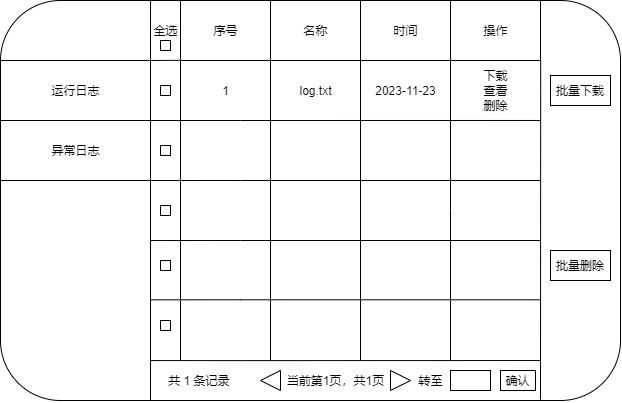

The diagram above was exported from draw.io. Its source (the exported page's mxGraphModel, read from the mxfile embedded in the PNG):
<mxGraphModel dx="1186" dy="578" grid="1" gridSize="10" guides="1" tooltips="1" connect="1" arrows="1" fold="1" page="1" pageScale="1" pageWidth="827" pageHeight="1169" math="0" shadow="0">
  <root>
    <mxCell id="0" />
    <mxCell id="1" parent="0" />
    <mxCell id="-hgwU6TsA3j7dQsOOxXm-1" value="" style="rounded=1;whiteSpace=wrap;html=1;" parent="1" vertex="1">
      <mxGeometry x="110" y="110" width="620" height="400" as="geometry" />
    </mxCell>
    <mxCell id="CnSwtqSbFnJkGV7m7yVx-26" style="edgeStyle=none;rounded=0;orthogonalLoop=1;jettySize=auto;html=1;exitX=1;exitY=0;exitDx=0;exitDy=0;endArrow=none;endFill=0;" edge="1" parent="1" source="CnSwtqSbFnJkGV7m7yVx-8">
      <mxGeometry relative="1" as="geometry">
        <mxPoint x="290" y="169.8095238095238" as="targetPoint" />
      </mxGeometry>
    </mxCell>
    <mxCell id="CnSwtqSbFnJkGV7m7yVx-8" value="运行日志" style="html=1;dashed=0;whitespace=wrap;" vertex="1" parent="1">
      <mxGeometry x="110" y="170" width="150" height="60" as="geometry" />
    </mxCell>
    <mxCell id="CnSwtqSbFnJkGV7m7yVx-40" style="edgeStyle=orthogonalEdgeStyle;rounded=0;orthogonalLoop=1;jettySize=auto;html=1;exitX=1;exitY=0;exitDx=0;exitDy=0;endArrow=none;endFill=0;" edge="1" parent="1" source="CnSwtqSbFnJkGV7m7yVx-9">
      <mxGeometry relative="1" as="geometry">
        <mxPoint x="650" y="229.9655172413793" as="targetPoint" />
        <Array as="points">
          <mxPoint x="350" y="230" />
          <mxPoint x="350" y="230" />
        </Array>
      </mxGeometry>
    </mxCell>
    <mxCell id="CnSwtqSbFnJkGV7m7yVx-9" value="异常日志" style="html=1;dashed=0;whitespace=wrap;" vertex="1" parent="1">
      <mxGeometry x="110" y="230" width="150" height="60" as="geometry" />
    </mxCell>
    <mxCell id="CnSwtqSbFnJkGV7m7yVx-10" value="" style="endArrow=none;html=1;exitX=1;exitY=0;exitDx=0;exitDy=0;entryX=0.242;entryY=0;entryDx=0;entryDy=0;entryPerimeter=0;" edge="1" parent="1" source="CnSwtqSbFnJkGV7m7yVx-8" target="-hgwU6TsA3j7dQsOOxXm-1">
      <mxGeometry width="50" height="50" relative="1" as="geometry">
        <mxPoint x="320" y="160" as="sourcePoint" />
        <mxPoint x="370" y="110" as="targetPoint" />
      </mxGeometry>
    </mxCell>
    <mxCell id="CnSwtqSbFnJkGV7m7yVx-12" value="" style="endArrow=none;html=1;exitX=1;exitY=1;exitDx=0;exitDy=0;" edge="1" parent="1" source="CnSwtqSbFnJkGV7m7yVx-9">
      <mxGeometry width="50" height="50" relative="1" as="geometry">
        <mxPoint x="350" y="410" as="sourcePoint" />
        <mxPoint x="260" y="510" as="targetPoint" />
      </mxGeometry>
    </mxCell>
    <mxCell id="CnSwtqSbFnJkGV7m7yVx-25" style="edgeStyle=none;rounded=0;orthogonalLoop=1;jettySize=auto;html=1;exitX=0;exitY=1;exitDx=0;exitDy=0;endArrow=none;endFill=0;" edge="1" parent="1" source="CnSwtqSbFnJkGV7m7yVx-13">
      <mxGeometry relative="1" as="geometry">
        <mxPoint x="290" y="470" as="targetPoint" />
      </mxGeometry>
    </mxCell>
    <mxCell id="CnSwtqSbFnJkGV7m7yVx-13" value="序号" style="html=1;dashed=0;whitespace=wrap;" vertex="1" parent="1">
      <mxGeometry x="290" y="110" width="90" height="60" as="geometry" />
    </mxCell>
    <mxCell id="CnSwtqSbFnJkGV7m7yVx-22" value="名称" style="html=1;dashed=0;whitespace=wrap;" vertex="1" parent="1">
      <mxGeometry x="380" y="110" width="90" height="60" as="geometry" />
    </mxCell>
    <mxCell id="CnSwtqSbFnJkGV7m7yVx-23" value="时间" style="html=1;dashed=0;whitespace=wrap;" vertex="1" parent="1">
      <mxGeometry x="470" y="110" width="90" height="60" as="geometry" />
    </mxCell>
    <mxCell id="CnSwtqSbFnJkGV7m7yVx-24" value="操作" style="html=1;dashed=0;whitespace=wrap;" vertex="1" parent="1">
      <mxGeometry x="560" y="110" width="90" height="60" as="geometry" />
    </mxCell>
    <mxCell id="CnSwtqSbFnJkGV7m7yVx-29" value="" style="whiteSpace=wrap;html=1;aspect=fixed;" vertex="1" parent="1">
      <mxGeometry x="270" y="195" width="10" height="10" as="geometry" />
    </mxCell>
    <mxCell id="CnSwtqSbFnJkGV7m7yVx-35" style="edgeStyle=none;rounded=0;orthogonalLoop=1;jettySize=auto;html=1;exitX=0;exitY=1;exitDx=0;exitDy=0;entryX=0.29;entryY=0.998;entryDx=0;entryDy=0;entryPerimeter=0;endArrow=none;endFill=0;" edge="1" parent="1">
      <mxGeometry relative="1" as="geometry">
        <mxPoint x="650.2" y="170.00000000000006" as="sourcePoint" />
        <mxPoint x="650" y="509.2" as="targetPoint" />
      </mxGeometry>
    </mxCell>
    <mxCell id="CnSwtqSbFnJkGV7m7yVx-37" value="下载" style="text;html=1;align=center;verticalAlign=middle;resizable=0;points=[];autosize=1;" vertex="1" parent="1">
      <mxGeometry x="585" y="175" width="40" height="20" as="geometry" />
    </mxCell>
    <mxCell id="CnSwtqSbFnJkGV7m7yVx-38" value="删除" style="text;html=1;align=center;verticalAlign=middle;resizable=0;points=[];autosize=1;" vertex="1" parent="1">
      <mxGeometry x="585" y="205" width="40" height="20" as="geometry" />
    </mxCell>
    <mxCell id="CnSwtqSbFnJkGV7m7yVx-41" value="2023-11-23" style="text;html=1;align=center;verticalAlign=middle;resizable=0;points=[];autosize=1;" vertex="1" parent="1">
      <mxGeometry x="475" y="190" width="80" height="20" as="geometry" />
    </mxCell>
    <mxCell id="CnSwtqSbFnJkGV7m7yVx-42" value="log.txt" style="text;html=1;align=center;verticalAlign=middle;resizable=0;points=[];autosize=1;" vertex="1" parent="1">
      <mxGeometry x="400" y="190" width="50" height="20" as="geometry" />
    </mxCell>
    <mxCell id="CnSwtqSbFnJkGV7m7yVx-43" value="1" style="text;html=1;align=center;verticalAlign=middle;resizable=0;points=[];autosize=1;" vertex="1" parent="1">
      <mxGeometry x="325" y="190" width="20" height="20" as="geometry" />
    </mxCell>
    <mxCell id="CnSwtqSbFnJkGV7m7yVx-44" value="批量下载" style="rounded=0;whiteSpace=wrap;html=1;" vertex="1" parent="1">
      <mxGeometry x="660" y="185" width="60" height="30" as="geometry" />
    </mxCell>
    <mxCell id="CnSwtqSbFnJkGV7m7yVx-45" value="批量删除" style="rounded=0;whiteSpace=wrap;html=1;" vertex="1" parent="1">
      <mxGeometry x="660" y="360" width="60" height="30" as="geometry" />
    </mxCell>
    <mxCell id="CnSwtqSbFnJkGV7m7yVx-46" value="全选" style="text;html=1;align=center;verticalAlign=middle;resizable=0;points=[];autosize=1;" vertex="1" parent="1">
      <mxGeometry x="255" y="130" width="40" height="20" as="geometry" />
    </mxCell>
    <mxCell id="CnSwtqSbFnJkGV7m7yVx-48" value="" style="whiteSpace=wrap;html=1;aspect=fixed;" vertex="1" parent="1">
      <mxGeometry x="270" y="150" width="10" height="10" as="geometry" />
    </mxCell>
    <mxCell id="CnSwtqSbFnJkGV7m7yVx-49" value="查看" style="text;html=1;align=center;verticalAlign=middle;resizable=0;points=[];autosize=1;" vertex="1" parent="1">
      <mxGeometry x="585" y="190" width="40" height="20" as="geometry" />
    </mxCell>
    <mxCell id="CnSwtqSbFnJkGV7m7yVx-52" style="edgeStyle=orthogonalEdgeStyle;rounded=0;orthogonalLoop=1;jettySize=auto;html=1;exitX=1;exitY=0;exitDx=0;exitDy=0;endArrow=none;endFill=0;" edge="1" parent="1">
      <mxGeometry relative="1" as="geometry">
        <mxPoint x="650" y="289.9955172413793" as="targetPoint" />
        <mxPoint x="260" y="290.03" as="sourcePoint" />
        <Array as="points">
          <mxPoint x="350" y="290.03" />
          <mxPoint x="350" y="290.03" />
        </Array>
      </mxGeometry>
    </mxCell>
    <mxCell id="CnSwtqSbFnJkGV7m7yVx-53" style="edgeStyle=orthogonalEdgeStyle;rounded=0;orthogonalLoop=1;jettySize=auto;html=1;exitX=1;exitY=0;exitDx=0;exitDy=0;endArrow=none;endFill=0;" edge="1" parent="1">
      <mxGeometry relative="1" as="geometry">
        <mxPoint x="650" y="349.9955172413793" as="targetPoint" />
        <mxPoint x="260" y="350.03" as="sourcePoint" />
        <Array as="points">
          <mxPoint x="350" y="350.03" />
          <mxPoint x="350" y="350.03" />
        </Array>
      </mxGeometry>
    </mxCell>
    <mxCell id="CnSwtqSbFnJkGV7m7yVx-57" style="edgeStyle=orthogonalEdgeStyle;rounded=0;orthogonalLoop=1;jettySize=auto;html=1;exitX=1;exitY=0;exitDx=0;exitDy=0;endArrow=none;endFill=0;" edge="1" parent="1">
      <mxGeometry relative="1" as="geometry">
        <mxPoint x="650" y="409.3055172413793" as="targetPoint" />
        <mxPoint x="260" y="409.34" as="sourcePoint" />
        <Array as="points">
          <mxPoint x="350" y="409.34" />
          <mxPoint x="350" y="409.34" />
        </Array>
      </mxGeometry>
    </mxCell>
    <mxCell id="CnSwtqSbFnJkGV7m7yVx-58" style="edgeStyle=orthogonalEdgeStyle;rounded=0;orthogonalLoop=1;jettySize=auto;html=1;exitX=1;exitY=0;exitDx=0;exitDy=0;endArrow=none;endFill=0;" edge="1" parent="1">
      <mxGeometry relative="1" as="geometry">
        <mxPoint x="650" y="470.02551724137925" as="targetPoint" />
        <mxPoint x="260" y="470.05999999999995" as="sourcePoint" />
        <Array as="points">
          <mxPoint x="350" y="470.05999999999995" />
          <mxPoint x="350" y="470.05999999999995" />
        </Array>
      </mxGeometry>
    </mxCell>
    <mxCell id="CnSwtqSbFnJkGV7m7yVx-59" style="edgeStyle=none;rounded=0;orthogonalLoop=1;jettySize=auto;html=1;exitX=0;exitY=1;exitDx=0;exitDy=0;endArrow=none;endFill=0;" edge="1" parent="1">
      <mxGeometry relative="1" as="geometry">
        <mxPoint x="380" y="170" as="sourcePoint" />
        <mxPoint x="380" y="470" as="targetPoint" />
      </mxGeometry>
    </mxCell>
    <mxCell id="CnSwtqSbFnJkGV7m7yVx-60" style="edgeStyle=none;rounded=0;orthogonalLoop=1;jettySize=auto;html=1;exitX=0;exitY=1;exitDx=0;exitDy=0;endArrow=none;endFill=0;" edge="1" parent="1">
      <mxGeometry relative="1" as="geometry">
        <mxPoint x="470" y="170" as="sourcePoint" />
        <mxPoint x="470" y="470" as="targetPoint" />
      </mxGeometry>
    </mxCell>
    <mxCell id="CnSwtqSbFnJkGV7m7yVx-61" style="edgeStyle=orthogonalEdgeStyle;rounded=0;orthogonalLoop=1;jettySize=auto;html=1;exitX=0;exitY=1;exitDx=0;exitDy=0;endArrow=none;endFill=0;" edge="1" parent="1">
      <mxGeometry relative="1" as="geometry">
        <mxPoint x="560" y="170" as="sourcePoint" />
        <mxPoint x="560" y="470" as="targetPoint" />
        <Array as="points">
          <mxPoint x="560" y="320" />
          <mxPoint x="560" y="320" />
        </Array>
      </mxGeometry>
    </mxCell>
    <mxCell id="CnSwtqSbFnJkGV7m7yVx-62" value="" style="whiteSpace=wrap;html=1;aspect=fixed;" vertex="1" parent="1">
      <mxGeometry x="270" y="255" width="10" height="10" as="geometry" />
    </mxCell>
    <mxCell id="CnSwtqSbFnJkGV7m7yVx-63" value="" style="whiteSpace=wrap;html=1;aspect=fixed;" vertex="1" parent="1">
      <mxGeometry x="270" y="315" width="10" height="10" as="geometry" />
    </mxCell>
    <mxCell id="CnSwtqSbFnJkGV7m7yVx-64" value="" style="whiteSpace=wrap;html=1;aspect=fixed;" vertex="1" parent="1">
      <mxGeometry x="270" y="370" width="10" height="10" as="geometry" />
    </mxCell>
    <mxCell id="CnSwtqSbFnJkGV7m7yVx-66" value="" style="whiteSpace=wrap;html=1;aspect=fixed;" vertex="1" parent="1">
      <mxGeometry x="270" y="430" width="10" height="10" as="geometry" />
    </mxCell>
    <mxCell id="CnSwtqSbFnJkGV7m7yVx-67" value="" style="triangle;whiteSpace=wrap;html=1;dashed=0;direction=west;" vertex="1" parent="1">
      <mxGeometry x="370" y="480" width="20" height="20" as="geometry" />
    </mxCell>
    <mxCell id="CnSwtqSbFnJkGV7m7yVx-68" value="" style="triangle;whiteSpace=wrap;html=1;dashed=0;direction=east;" vertex="1" parent="1">
      <mxGeometry x="500" y="480" width="20" height="20" as="geometry" />
    </mxCell>
    <mxCell id="CnSwtqSbFnJkGV7m7yVx-69" value="共 1 条记录&amp;nbsp;" style="text;html=1;align=center;verticalAlign=middle;resizable=0;points=[];autosize=1;" vertex="1" parent="1">
      <mxGeometry x="270" y="480" width="80" height="20" as="geometry" />
    </mxCell>
    <mxCell id="CnSwtqSbFnJkGV7m7yVx-70" value="当前第1页，共1页" style="text;html=1;align=center;verticalAlign=middle;resizable=0;points=[];autosize=1;" vertex="1" parent="1">
      <mxGeometry x="390" y="480" width="110" height="20" as="geometry" />
    </mxCell>
    <mxCell id="CnSwtqSbFnJkGV7m7yVx-73" value="" style="html=1;dashed=0;whitespace=wrap;" vertex="1" parent="1">
      <mxGeometry x="560" y="480" width="40" height="20" as="geometry" />
    </mxCell>
    <mxCell id="CnSwtqSbFnJkGV7m7yVx-74" value="转至" style="text;html=1;align=center;verticalAlign=middle;resizable=0;points=[];autosize=1;" vertex="1" parent="1">
      <mxGeometry x="520" y="480" width="40" height="20" as="geometry" />
    </mxCell>
    <mxCell id="CnSwtqSbFnJkGV7m7yVx-75" value="确认" style="rounded=0;whiteSpace=wrap;html=1;" vertex="1" parent="1">
      <mxGeometry x="610" y="480" width="35" height="20" as="geometry" />
    </mxCell>
  </root>
</mxGraphModel>